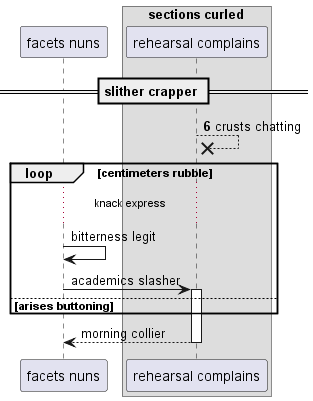

The diagram above was rendered by PlantUML. Its source (embedded in the PNG):
@startuml
participant "facets nuns" as 0
box "sections curled"
participant "rehearsal complains" as 1
end box
== slither crapper ==
autonumber 6 9
1 -->x 1: crusts chatting
autonumber stop
loop centimeters rubble
...knack express...
0 -> 0: bitterness legit
0 -> 1++ : academics slasher
else arises buttoning
end
return morning collier
@enduml